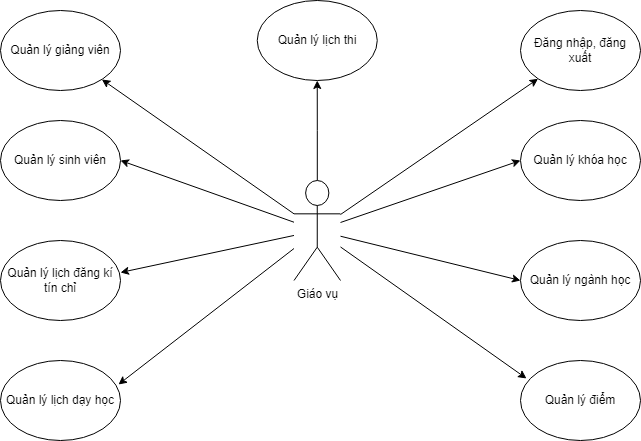

The diagram above was exported from draw.io. Its source (the exported page's mxGraphModel, read from the mxfile embedded in the PNG):
<mxGraphModel dx="868" dy="482" grid="1" gridSize="10" guides="1" tooltips="1" connect="1" arrows="1" fold="1" page="1" pageScale="1" pageWidth="827" pageHeight="1169" background="#ffffff" math="0" shadow="0">
  <root>
    <mxCell id="0" />
    <mxCell id="1" parent="0" />
    <mxCell id="K3kaIz_aA8xM1u7MluyV-20" value="" style="edgeStyle=orthogonalEdgeStyle;rounded=0;orthogonalLoop=1;jettySize=auto;html=1;" edge="1" parent="1" source="K3kaIz_aA8xM1u7MluyV-1" target="K3kaIz_aA8xM1u7MluyV-11">
      <mxGeometry relative="1" as="geometry" />
    </mxCell>
    <mxCell id="K3kaIz_aA8xM1u7MluyV-1" value="Giáo vụ" style="shape=umlActor;verticalLabelPosition=bottom;verticalAlign=top;html=1;outlineConnect=0;" vertex="1" parent="1">
      <mxGeometry x="353.5" y="300" width="46.5" height="100" as="geometry" />
    </mxCell>
    <mxCell id="K3kaIz_aA8xM1u7MluyV-2" value="Đăng nhập, đăng xuất" style="ellipse;whiteSpace=wrap;html=1;" vertex="1" parent="1">
      <mxGeometry x="580" y="130" width="120" height="80" as="geometry" />
    </mxCell>
    <mxCell id="K3kaIz_aA8xM1u7MluyV-3" value="Quản lý khóa học" style="ellipse;whiteSpace=wrap;html=1;" vertex="1" parent="1">
      <mxGeometry x="580" y="240" width="120" height="80" as="geometry" />
    </mxCell>
    <mxCell id="K3kaIz_aA8xM1u7MluyV-5" value="Quản lý ngành học" style="ellipse;whiteSpace=wrap;html=1;" vertex="1" parent="1">
      <mxGeometry x="580" y="360" width="120" height="80" as="geometry" />
    </mxCell>
    <mxCell id="K3kaIz_aA8xM1u7MluyV-6" value="Quản lý sinh viên" style="ellipse;whiteSpace=wrap;html=1;" vertex="1" parent="1">
      <mxGeometry x="60" y="240" width="120" height="80" as="geometry" />
    </mxCell>
    <mxCell id="K3kaIz_aA8xM1u7MluyV-7" value="Quản lý lịch đăng kí tín chỉ" style="ellipse;whiteSpace=wrap;html=1;" vertex="1" parent="1">
      <mxGeometry x="60" y="360" width="120" height="80" as="geometry" />
    </mxCell>
    <mxCell id="K3kaIz_aA8xM1u7MluyV-8" value="Quản lý giảng viên" style="ellipse;whiteSpace=wrap;html=1;" vertex="1" parent="1">
      <mxGeometry x="60" y="130" width="120" height="80" as="geometry" />
    </mxCell>
    <mxCell id="K3kaIz_aA8xM1u7MluyV-9" value="Quản lý lịch dạy học" style="ellipse;whiteSpace=wrap;html=1;" vertex="1" parent="1">
      <mxGeometry x="60" y="480" width="120" height="80" as="geometry" />
    </mxCell>
    <mxCell id="K3kaIz_aA8xM1u7MluyV-10" value="Quản lý điểm" style="ellipse;whiteSpace=wrap;html=1;" vertex="1" parent="1">
      <mxGeometry x="580" y="480" width="120" height="80" as="geometry" />
    </mxCell>
    <mxCell id="K3kaIz_aA8xM1u7MluyV-11" value="Quản lý lịch thi" style="ellipse;whiteSpace=wrap;html=1;" vertex="1" parent="1">
      <mxGeometry x="316.75" y="120" width="120" height="80" as="geometry" />
    </mxCell>
    <mxCell id="K3kaIz_aA8xM1u7MluyV-12" value="" style="endArrow=classic;html=1;rounded=0;exitX=0;exitY=0.3333333333333333;exitDx=0;exitDy=0;exitPerimeter=0;" edge="1" parent="1" source="K3kaIz_aA8xM1u7MluyV-1" target="K3kaIz_aA8xM1u7MluyV-8">
      <mxGeometry width="50" height="50" relative="1" as="geometry">
        <mxPoint x="340" y="320" as="sourcePoint" />
        <mxPoint x="310" y="320" as="targetPoint" />
      </mxGeometry>
    </mxCell>
    <mxCell id="K3kaIz_aA8xM1u7MluyV-13" value="" style="endArrow=classic;html=1;rounded=0;entryX=1;entryY=0.5;entryDx=0;entryDy=0;" edge="1" parent="1" source="K3kaIz_aA8xM1u7MluyV-1" target="K3kaIz_aA8xM1u7MluyV-6">
      <mxGeometry width="50" height="50" relative="1" as="geometry">
        <mxPoint x="330" y="340" as="sourcePoint" />
        <mxPoint x="171.9470579154313" y="208.60026676052132" as="targetPoint" />
      </mxGeometry>
    </mxCell>
    <mxCell id="K3kaIz_aA8xM1u7MluyV-14" value="" style="endArrow=classic;html=1;rounded=0;entryX=1;entryY=0.4;entryDx=0;entryDy=0;entryPerimeter=0;" edge="1" parent="1" source="K3kaIz_aA8xM1u7MluyV-1" target="K3kaIz_aA8xM1u7MluyV-7">
      <mxGeometry width="50" height="50" relative="1" as="geometry">
        <mxPoint x="330" y="360" as="sourcePoint" />
        <mxPoint x="190" y="390" as="targetPoint" />
      </mxGeometry>
    </mxCell>
    <mxCell id="K3kaIz_aA8xM1u7MluyV-15" value="" style="endArrow=classic;html=1;rounded=0;entryX=0.983;entryY=0.3;entryDx=0;entryDy=0;entryPerimeter=0;" edge="1" parent="1" source="K3kaIz_aA8xM1u7MluyV-1" target="K3kaIz_aA8xM1u7MluyV-9">
      <mxGeometry width="50" height="50" relative="1" as="geometry">
        <mxPoint x="340" y="370" as="sourcePoint" />
        <mxPoint x="200" y="400" as="targetPoint" />
      </mxGeometry>
    </mxCell>
    <mxCell id="K3kaIz_aA8xM1u7MluyV-16" value="" style="endArrow=classic;html=1;rounded=0;entryX=0;entryY=1;entryDx=0;entryDy=0;" edge="1" parent="1" source="K3kaIz_aA8xM1u7MluyV-1" target="K3kaIz_aA8xM1u7MluyV-2">
      <mxGeometry width="50" height="50" relative="1" as="geometry">
        <mxPoint x="410" y="320" as="sourcePoint" />
        <mxPoint x="210" y="410" as="targetPoint" />
      </mxGeometry>
    </mxCell>
    <mxCell id="K3kaIz_aA8xM1u7MluyV-17" value="" style="endArrow=classic;html=1;rounded=0;entryX=0;entryY=0.5;entryDx=0;entryDy=0;" edge="1" parent="1" source="K3kaIz_aA8xM1u7MluyV-1" target="K3kaIz_aA8xM1u7MluyV-3">
      <mxGeometry width="50" height="50" relative="1" as="geometry">
        <mxPoint x="420" y="340" as="sourcePoint" />
        <mxPoint x="607.5735931288073" y="208.2842712474618" as="targetPoint" />
      </mxGeometry>
    </mxCell>
    <mxCell id="K3kaIz_aA8xM1u7MluyV-18" value="" style="endArrow=classic;html=1;rounded=0;entryX=0;entryY=0.5;entryDx=0;entryDy=0;" edge="1" parent="1" source="K3kaIz_aA8xM1u7MluyV-1" target="K3kaIz_aA8xM1u7MluyV-5">
      <mxGeometry width="50" height="50" relative="1" as="geometry">
        <mxPoint x="420" y="360" as="sourcePoint" />
        <mxPoint x="593.96" y="312" as="targetPoint" />
      </mxGeometry>
    </mxCell>
    <mxCell id="K3kaIz_aA8xM1u7MluyV-19" value="" style="endArrow=classic;html=1;rounded=0;entryX=0.05;entryY=0.225;entryDx=0;entryDy=0;entryPerimeter=0;" edge="1" parent="1" source="K3kaIz_aA8xM1u7MluyV-1" target="K3kaIz_aA8xM1u7MluyV-10">
      <mxGeometry width="50" height="50" relative="1" as="geometry">
        <mxPoint x="420" y="370" as="sourcePoint" />
        <mxPoint x="592.04" y="392" as="targetPoint" />
      </mxGeometry>
    </mxCell>
  </root>
</mxGraphModel>